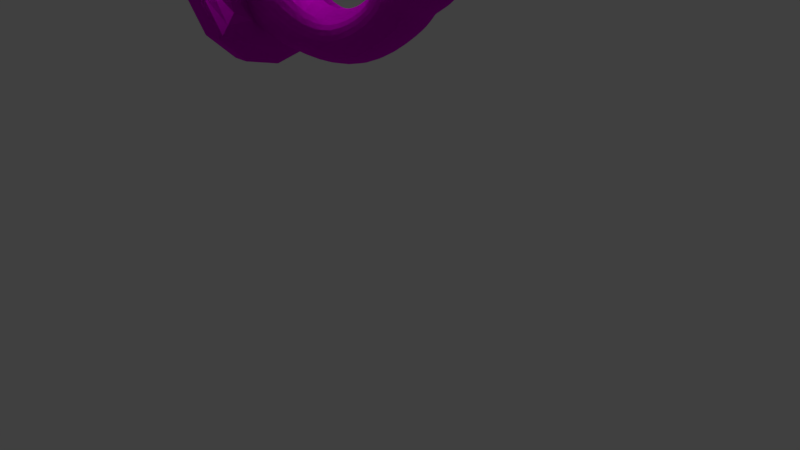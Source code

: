 # Source: TowelHolder.blend  (saved by Blender 2.79.0; exported with 4.5.12 LTS)
import bpy
from mathutils import Matrix  # noqa: F401  (used for matrix-valued properties, if any)

bpy.ops.wm.read_factory_settings(use_empty=True)
scene = bpy.context.scene
scene.name = 'Scene'

# ---- collections
col_collection_1 = bpy.data.collections.new('Collection 1'); scene.collection.children.link(col_collection_1)

# ---- images (referenced by path relative to the original .blend; pixels are not part of the script)
import os
ASSET_DIR = os.environ.get("B2B_ASSET_DIR", "")  # directory of the original .blend (textures are referenced by path, not embedded)
HERE = os.path.dirname(os.path.abspath(__file__))  # packed textures are extracted next to this script under _unpacked/

def load_image(name, relpath, width, height, colorspace="sRGB"):
    """Load a texture the original file referenced (path relative to the .blend, or extracted next to this script)."""
    p = next((c for c in (os.path.join(HERE, relpath), os.path.join(ASSET_DIR, relpath)) if relpath and os.path.exists(c)), "")
    if p:
        img = bpy.data.images.load(p, check_existing=True)
        img.name = name
    else:  # same state as the original file: an image datablock whose file is absent (Cycles renders it pink)
        img = bpy.data.images.new(name, width, height)
        img.source = "FILE"
        img.filepath = "//" + (relpath or name)
    img.colorspace_settings.name = colorspace
    return img
img_brass_0019_normal_jpg_001 = load_image('brass_0019_normal.jpg.001', 'textures/brass_0019_normal.jpg', 1024, 1024, 'Non-Color')
img_brass_0019_c_jpg_001 = load_image('brass_0019_c.jpg.001', 'textures/brass_0019_c.jpg', 1024, 1024, 'sRGB')

# ---- materials (node trees are filled in below, after node groups)
mat_bronze_001 = bpy.data.materials.new('bronze.001')
mat_bronze_001.alpha_threshold = 0.0
mat_bronze_001.roughness = 0.5
mat_bronze_001.line_color = (0.0, 0.0, 0.0, 1.0)
mat_bronze = bpy.data.materials.new('bronze')
mat_bronze.alpha_threshold = 0.0
mat_bronze.roughness = 0.5
mat_bronze.line_color = (0.0, 0.0, 0.0, 1.0)

# ---- material node trees
mat_bronze_001.use_nodes = True; mat_bronze_001.node_tree.nodes.clear()
_N = mat_bronze_001.node_tree.nodes; _L = mat_bronze_001.node_tree.links
n0 = _N.new('ShaderNodeBsdfDiffuse'); n0.name = 'Diffuse BSDF'; n0.location = (403, 463)
n1 = _N.new('ShaderNodeMixShader'); n1.name = 'Mix Shader'; n1.location = (675, 408)
n1.inputs[0].default_value = 0.3545
n2 = _N.new('ShaderNodeOutputMaterial'); n2.name = 'Material Output'; n2.location = (1045, 329)
n3 = _N.new('ShaderNodeBsdfAnisotropic'); n3.name = 'Glossy BSDF'; n3.location = (475, 252)
n3.distribution = 'GGX'
n3.inputs[1].default_value = 0.4472
n4 = _N.new('ShaderNodeNormalMap'); n4.name = 'Normal Map'; n4.location = (226, 125)
n5 = _N.new('ShaderNodeTexImage'); n5.name = 'Image Texture.001'; n5.location = (-107, 154)
n5.width = 275
n5.image = img_brass_0019_normal_jpg_001
n6 = _N.new('ShaderNodeTexImage'); n6.name = 'Image Texture'; n6.location = (-62, 583)
n6.width = 301
n6.image = img_brass_0019_c_jpg_001
_L.new(n0.outputs[0], n1.inputs[1])
_L.new(n6.outputs[0], n0.inputs[0])
_L.new(n5.outputs[0], n4.inputs[1])
_L.new(n1.outputs[0], n2.inputs[0])
_L.new(n3.outputs[0], n1.inputs[2])
_L.new(n4.outputs[0], n3.inputs[4])
_L.new(n4.outputs[0], n0.inputs[2])
_L.new(n6.outputs[0], n3.inputs[0])
n2.is_active_output = True
mat_bronze.use_nodes = True; mat_bronze.node_tree.nodes.clear()
_N = mat_bronze.node_tree.nodes; _L = mat_bronze.node_tree.links
n0 = _N.new('ShaderNodeBsdfDiffuse'); n0.name = 'Diffuse BSDF'; n0.location = (403, 463)
n1 = _N.new('ShaderNodeMixShader'); n1.name = 'Mix Shader'; n1.location = (675, 408)
n1.inputs[0].default_value = 0.3545
n2 = _N.new('ShaderNodeOutputMaterial'); n2.name = 'Material Output'; n2.location = (1045, 329)
n3 = _N.new('ShaderNodeBsdfAnisotropic'); n3.name = 'Glossy BSDF'; n3.location = (475, 252)
n3.distribution = 'GGX'
n3.inputs[1].default_value = 0.4472
n4 = _N.new('ShaderNodeNormalMap'); n4.name = 'Normal Map'; n4.location = (226, 125)
n5 = _N.new('ShaderNodeTexImage'); n5.name = 'Image Texture.001'; n5.location = (-107, 154)
n5.width = 275
n5.image = img_brass_0019_normal_jpg_001
n6 = _N.new('ShaderNodeTexImage'); n6.name = 'Image Texture'; n6.location = (-62, 583)
n6.width = 301
n6.image = img_brass_0019_c_jpg_001
_L.new(n0.outputs[0], n1.inputs[1])
_L.new(n6.outputs[0], n0.inputs[0])
_L.new(n5.outputs[0], n4.inputs[1])
_L.new(n1.outputs[0], n2.inputs[0])
_L.new(n3.outputs[0], n1.inputs[2])
_L.new(n4.outputs[0], n3.inputs[4])
_L.new(n4.outputs[0], n0.inputs[2])
_L.new(n6.outputs[0], n3.inputs[0])
n2.is_active_output = True

# ---- world
world_world = bpy.data.worlds.new('World'); scene.world = world_world
world_world.color = (0.05088, 0.05088, 0.05088)
world_world.use_sun_shadow = False
world_world.sun_shadow_jitter_overblur = 0.0
world_world.cycles.sampling_method = 'MANUAL'

# ---- cameras
cam_camera = bpy.data.cameras.new('Camera')
cam_camera.clip_end = 100.0
cam_camera.lens = 35.0
cam_camera.sensor_width = 32.0
cam_camera.sensor_height = 18.0
cam_camera.ortho_scale = 7.314
cam_camera.dof.focus_distance = 0.0

# ---- lights
light_lamp = bpy.data.lights.new('Lamp', 'POINT')
light_lamp.transmission_factor = 0.0
light_lamp.cutoff_distance = 30.0
light_lamp.energy = 100.0
light_lamp.shadow_buffer_clip_start = 1.001
light_lamp.shadow_soft_size = 0.1
light_lamp.shadow_maximum_resolution = 0.006
light_lamp.use_absolute_resolution = True

# ---- meshes
me_cylinder = bpy.data.meshes.new('Cylinder')
me_cylinder.from_pydata([(0.3158, 1.332, -0.4288), (1.716, 1.0, 1.828), (1.818, 0.9422, -0.4288), (2.423, 0.7071, 1.828), (2.208, -6.072e-08, -0.4288), (2.716, -4.371e-08, 1.828), (1.818, -0.9422, -0.4288), (2.423, -0.7071, 1.828), (0.3158, -1.332, -0.4288), (1.716, -1.0, 1.828), (-0.7042, -0.9422, -0.4288), (1.009, -0.7071, 1.828), (-2.919, 1.341e-08, -0.4288), (0.7161, 1.192e-08, 1.828), (-0.7042, 0.9422, -0.4288), (1.009, 0.7071, 1.828), (2.316, 0.7071, 4.306), (1.716, 1.0, 3.931), (2.564, -4.371e-08, 4.461), (2.316, -0.7071, 4.306), (1.716, -1.0, 3.931), (1.117, -0.7071, 3.555), (0.8683, 1.192e-08, 3.4), (1.117, 0.7071, 3.555), (0.9797, 0.7071, 6.261), (0.6492, 1.0, 5.636), (1.117, -1.128e-07, 6.52), (0.9797, -0.7071, 6.261), (0.6492, -1.0, 5.636), (0.3188, -0.7071, 5.011), (0.1819, -5.718e-08, 4.752), (0.3188, 0.7071, 5.011), (-0.9254, 1.474, 6.614), (-2.117, 0.01281, 7.371), (-1.922, 0.3917, 7.637), (-1.475, 0.732, 7.775), (-0.9442, 0.9594, 7.737), (-0.4104, 1.039, 7.528), (0.045, 0.9594, 7.179), (0.3526, 0.732, 6.745), (-1.762, 0.01281, 7.775), (-1.324, -0.009763, 8.043), (-0.7471, -0.009763, 8.087), (-0.197, -0.009763, 7.906), (0.2421, -0.009763, 7.529), (0.5035, -0.009763, 7.013), (-1.84, -0.3601, 7.641), (-1.423, -0.6762, 7.765), (-0.9301, -0.8874, 7.725), (-0.4364, -0.9616, 7.525), (0.045, -0.9789, 7.179), (0.3526, -0.7515, 6.745), (-2.026, -0.5145, 7.318), (-1.768, -0.9616, 7.169), (-1.381, -1.26, 6.945), (-0.924, -1.365, 6.681), (-0.4308, -1.38, 6.335), (-0.01156, -1.059, 6.099), (-2.213, -0.3601, 6.996), (-2.112, -0.6762, 6.572), (-1.831, -0.8874, 6.166), (-1.412, -0.9616, 5.838), (-0.9067, -0.9789, 5.491), (-0.3758, -0.7515, 5.453), (-2.29, 0.01281, 6.862), (-2.354, -0.009763, 6.215), (-2.093, -0.009763, 5.699), (-1.654, -0.009763, 5.322), (-1.104, -0.009763, 5.141), (-0.5266, -0.009763, 5.185), (-2.317, 0.3917, 6.937), (-2.203, 0.732, 6.483), (-1.896, 0.9594, 6.048), (-1.44, 1.039, 5.7), (-0.9067, 0.9594, 5.491), (-0.3758, 0.732, 5.453), (-2.119, 0.558, 7.287), (-1.839, 1.039, 7.129), (-1.42, 1.361, 6.893), (-0.4308, 1.361, 6.335), (-0.01156, 1.039, 6.099), (0.4426, 1.302, -0.2244), (1.923, 0.9209, -0.2244), (2.305, -5.918e-08, -0.2244), (1.923, -0.9209, -0.2244), (0.4426, -1.302, -0.2244), (-0.549, -0.9209, -0.2244), (-2.694, 1.328e-08, -0.2244), (-0.549, 0.9209, -0.2244), (0.6468, -0.008913, 6.898), (0.1429, 1.048, 5.991), (0.4992, 0.7443, 6.632), (-0.2134, 0.7443, 5.349), (-0.361, 0.01067, 5.084), (-0.2134, -0.723, 5.349), (0.1429, -1.027, 5.991), (0.4992, -0.723, 6.632)], [], [(81, 1, 3, 82), (82, 3, 5, 83), (83, 5, 7, 84), (84, 7, 9, 85), (85, 9, 11, 86), (86, 11, 13, 87), (5, 3, 16, 18), (87, 13, 15, 88), (88, 15, 1, 81), (0, 2, 4, 6, 8, 10, 12, 14), (22, 21, 29, 30), (11, 9, 20, 21), (1, 15, 23, 17), (3, 1, 17, 16), (7, 5, 18, 19), (13, 11, 21, 22), (9, 7, 19, 20), (15, 13, 22, 23), (92, 93, 69, 75), (20, 19, 27, 28), (18, 16, 24, 26), (23, 22, 30, 31), (21, 20, 28, 29), (19, 18, 26, 27), (16, 17, 25, 24), (17, 23, 31, 25), (79, 32, 37, 38), (78, 77, 35, 36), (76, 33, 34), (80, 79, 38, 39), (32, 78, 36, 37), (77, 76, 34, 35), (39, 38, 44, 45), (37, 36, 42, 43), (35, 34, 40, 41), (90, 92, 75, 80), (38, 37, 43, 44), (36, 35, 41, 42), (34, 33, 40), (43, 42, 48, 49), (41, 40, 46, 47), (93, 30, 29, 94), (44, 43, 49, 50), (42, 41, 47, 48), (40, 33, 46), (45, 44, 50, 51), (94, 29, 28, 95), (50, 49, 55, 56), (48, 47, 53, 54), (46, 33, 52), (51, 50, 56, 57), (49, 48, 54, 55), (47, 46, 52, 53), (54, 53, 59, 60), (52, 33, 58), (57, 56, 62, 63), (55, 54, 60, 61), (53, 52, 58, 59), (95, 28, 27, 96), (56, 55, 61, 62), (63, 62, 68, 69), (61, 60, 66, 67), (59, 58, 64, 65), (90, 91, 24, 25), (62, 61, 67, 68), (60, 59, 65, 66), (58, 33, 64), (65, 64, 70, 71), (96, 27, 26, 89), (68, 67, 73, 74), (66, 65, 71, 72), (64, 33, 70), (69, 68, 74, 75), (67, 66, 72, 73), (89, 26, 24, 91), (74, 73, 32, 79), (72, 71, 77, 78), (70, 33, 76), (75, 74, 79, 80), (73, 72, 78, 32), (71, 70, 76, 77), (14, 88, 81, 0), (12, 87, 88, 14), (10, 86, 87, 12), (8, 85, 86, 10), (6, 84, 85, 8), (4, 83, 84, 6), (2, 82, 83, 4), (0, 81, 82, 2), (45, 89, 91, 39), (51, 96, 89, 45), (80, 39, 91, 90), (57, 95, 96, 51), (63, 94, 95, 57), (69, 93, 94, 63), (25, 31, 92, 90), (31, 30, 93, 92)])
_uv = me_cylinder.uv_layers.new(name='UVMap')
_uv.uv.foreach_set('vector', [0.5671, 0.2841, 0.6419, 0.3658, 0.6329, 0.3995, 0.5491, 0.3513, 0.5426, 0.3546, 0.5619, 0.4493, 0.5296, 0.4624, 0.5006, 0.3717, 0.4959, 0.3716, 0.4655, 0.4619, 0.4335, 0.4483, 0.4542, 0.354, 0.4478, 0.3506, 0.3633, 0.3974, 0.3548, 0.3636, 0.4308, 0.2831, 0.4274, 0.276, 0.317, 0.2857, 0.3255, 0.2695, 0.445, 0.231, 0.4449, 0.2304, 0.398, 0.1195, 0.3963, 0.08468, 0.4871, 0.1329, 0.5296, 0.4624, 0.5619, 0.4493, 0.6061, 0.5532, 0.5772, 0.5726, 0.5131, 0.1331, 0.6709, 0.222, 0.6687, 0.2568, 0.5538, 0.2312, 0.5537, 0.2318, 0.6709, 0.2645, 0.6808, 0.2885, 0.5706, 0.2771, 0.5596, 0.276, 0.5414, 0.3442, 0.4984, 0.3616, 0.4556, 0.3436, 0.4384, 0.2751, 0.4565, 0.2288, 0.5001, 0.1283, 0.5422, 0.2294, 0.3247, 0.09085, 0.3194, 0.1253, 0.2445, 0.1156, 0.2562, 0.08281, 0.3255, 0.2695, 0.317, 0.2857, 0.2891, 0.2986, 0.2973, 0.2802, 0.6808, 0.2885, 0.6709, 0.2645, 0.7444, 0.2331, 0.7708, 0.2559, 0.6329, 0.3995, 0.6419, 0.3658, 0.7343, 0.3906, 0.7429, 0.4244, 0.4335, 0.4483, 0.4655, 0.4619, 0.4164, 0.5714, 0.3878, 0.5515, 0.3963, 0.08468, 0.398, 0.1195, 0.3194, 0.1253, 0.3247, 0.09085, 0.3548, 0.3636, 0.3633, 0.3974, 0.2528, 0.4207, 0.262, 0.3871, 0.6687, 0.2568, 0.6709, 0.222, 0.701, 0.184, 0.7086, 0.2239, 0.7878, 0.08716, 0.7765, 0.05515, 0.7847, 0.05171, 0.796, 0.08645, 0.262, 0.3871, 0.2528, 0.4207, 0.15, 0.3886, 0.1736, 0.3631, 0.5772, 0.5726, 0.6061, 0.5532, 0.6676, 0.6417, 0.643, 0.6664, 0.7086, 0.2239, 0.701, 0.184, 0.7107, 0.1239, 0.7303, 0.1193, 0.2973, 0.2802, 0.2891, 0.2986, 0.06337, 0.205, 0.0974, 0.1975, 0.3878, 0.5515, 0.4164, 0.5714, 0.3491, 0.6641, 0.3249, 0.6391, 0.7429, 0.4244, 0.7343, 0.3906, 0.823, 0.368, 0.8463, 0.3939, 0.7708, 0.2559, 0.7444, 0.2331, 0.9036, 0.2212, 0.9375, 0.2292, 0.8685, 0.3251, 0.8872, 0.3065, 0.9208, 0.3458, 0.8996, 0.3614, 0.9085, 0.291, 0.9316, 0.2785, 0.9554, 0.3062, 0.9395, 0.3272, 0.9561, 0.2686, 0.9808, 0.2641, 0.9689, 0.2836, 0.8526, 0.3461, 0.8685, 0.3251, 0.8996, 0.3614, 0.8764, 0.3739, 0.8872, 0.3065, 0.9085, 0.291, 0.9395, 0.3272, 0.9208, 0.3458, 0.9316, 0.2785, 0.9561, 0.2686, 0.9689, 0.2836, 0.9554, 0.3062, 0.6922, 0.6681, 0.7142, 0.6825, 0.6802, 0.716, 0.6661, 0.6937, 0.734, 0.6999, 0.751, 0.72, 0.717, 0.7534, 0.6972, 0.7361, 0.7651, 0.7423, 0.7767, 0.7659, 0.7605, 0.7772, 0.739, 0.7679, 0.9479, 0.2029, 0.9128, 0.194, 0.9153, 0.1856, 0.9506, 0.1948, 0.7142, 0.6825, 0.734, 0.6999, 0.6972, 0.7361, 0.6802, 0.716, 0.751, 0.72, 0.7651, 0.7423, 0.739, 0.7679, 0.717, 0.7534, 0.7767, 0.7659, 0.7824, 0.788, 0.7605, 0.7772, 0.2933, 0.7325, 0.273, 0.7493, 0.2429, 0.7172, 0.2592, 0.6989, 0.2503, 0.7627, 0.229, 0.7723, 0.2168, 0.7585, 0.229, 0.7373, 0.2288, 0.07338, 0.2562, 0.08281, 0.2445, 0.1156, 0.217, 0.1075, 0.3106, 0.7126, 0.2933, 0.7325, 0.2592, 0.6989, 0.277, 0.6787, 0.273, 0.7493, 0.2503, 0.7627, 0.229, 0.7373, 0.2429, 0.7172, 0.229, 0.7723, 0.2059, 0.7804, 0.2168, 0.7585, 0.325, 0.6906, 0.3106, 0.7126, 0.277, 0.6787, 0.2993, 0.6646, 0.08895, 0.1701, 0.0974, 0.1975, 0.06337, 0.205, 0.05379, 0.1785, 0.09735, 0.355, 0.07525, 0.3395, 0.1066, 0.3032, 0.1289, 0.3192, 0.05799, 0.3222, 0.0433, 0.3026, 0.06551, 0.2769, 0.08699, 0.2886, 0.03085, 0.2815, 0.0197, 0.2598, 0.04287, 0.2676, 0.1204, 0.3678, 0.09735, 0.355, 0.1289, 0.3192, 0.1445, 0.3404, 0.07525, 0.3395, 0.05799, 0.3222, 0.08699, 0.2886, 0.1066, 0.3032, 0.0433, 0.3026, 0.03085, 0.2815, 0.04287, 0.2676, 0.06551, 0.2769, 0.026, 0.09663, 0.02514, 0.07217, 0.05803, 0.0638, 0.06898, 0.08568, 0.02696, 0.04777, 0.03026, 0.02353, 0.04476, 0.04324, 0.05046, 0.1704, 0.03891, 0.1468, 0.08529, 0.1354, 0.08596, 0.1618, 0.03026, 0.1207, 0.026, 0.09663, 0.06898, 0.08568, 0.07677, 0.1089, 0.02514, 0.07217, 0.02696, 0.04777, 0.04476, 0.04324, 0.05803, 0.0638, 0.1512, 0.346, 0.1736, 0.3631, 0.15, 0.3886, 0.1271, 0.373, 0.03891, 0.1468, 0.03026, 0.1207, 0.07677, 0.1089, 0.08529, 0.1354, 0.2083, 0.106, 0.1821, 0.103, 0.1976, 0.05781, 0.2201, 0.07144, 0.1556, 0.09414, 0.1328, 0.08535, 0.1479, 0.04106, 0.1736, 0.04694, 0.1108, 0.07467, 0.08925, 0.06307, 0.09236, 0.04497, 0.1216, 0.04018, 0.8455, 0.351, 0.8692, 0.3783, 0.8463, 0.3939, 0.823, 0.368, 0.1821, 0.103, 0.1556, 0.09414, 0.1736, 0.04694, 0.1976, 0.05781, 0.1328, 0.08535, 0.1108, 0.07467, 0.1216, 0.04018, 0.1479, 0.04106, 0.08925, 0.06307, 0.06845, 0.05018, 0.09236, 0.04497, 0.8836, 0.01951, 0.9131, 0.0218, 0.9165, 0.03909, 0.8949, 0.05425, 0.3059, 0.6591, 0.3249, 0.6391, 0.3491, 0.6641, 0.3306, 0.6843, 0.8075, 0.03841, 0.8318, 0.02841, 0.8478, 0.07755, 0.8222, 0.08381, 0.8574, 0.02215, 0.8836, 0.01951, 0.8949, 0.05425, 0.8722, 0.06755, 0.9131, 0.0218, 0.9376, 0.0211, 0.9165, 0.03909, 0.7847, 0.05171, 0.8075, 0.03841, 0.8222, 0.08381, 0.796, 0.08645, 0.8318, 0.02841, 0.8574, 0.02215, 0.8722, 0.06755, 0.8478, 0.07755, 0.6607, 0.6873, 0.643, 0.6664, 0.6676, 0.6417, 0.687, 0.6614, 0.9163, 0.1592, 0.921, 0.1333, 0.971, 0.1463, 0.9625, 0.1713, 0.9296, 0.1084, 0.9415, 0.0849, 0.9768, 0.0941, 0.9758, 0.1204, 0.9559, 0.06284, 0.975, 0.04272, 0.975, 0.06782, 0.9153, 0.1856, 0.9163, 0.1592, 0.9625, 0.1713, 0.9506, 0.1948, 0.921, 0.1333, 0.9296, 0.1084, 0.9758, 0.1204, 0.971, 0.1463, 0.9415, 0.0849, 0.9559, 0.06284, 0.975, 0.06782, 0.9768, 0.0941, 0.5422, 0.2294, 0.5537, 0.2318, 0.5706, 0.2771, 0.5596, 0.276, 0.5001, 0.1283, 0.5131, 0.1331, 0.5538, 0.2312, 0.5422, 0.2294, 0.4565, 0.2288, 0.4449, 0.2304, 0.4871, 0.1329, 0.5001, 0.1283, 0.4384, 0.2751, 0.4274, 0.276, 0.445, 0.231, 0.4565, 0.2288, 0.4556, 0.3436, 0.4478, 0.3506, 0.4308, 0.2831, 0.4384, 0.2751, 0.4984, 0.3616, 0.4959, 0.3716, 0.4542, 0.354, 0.4556, 0.3436, 0.5414, 0.3442, 0.5426, 0.3546, 0.5006, 0.3717, 0.4984, 0.3616, 0.5596, 0.276, 0.5671, 0.2841, 0.5491, 0.3513, 0.5414, 0.3442, 0.6661, 0.6937, 0.6607, 0.6873, 0.687, 0.6614, 0.6922, 0.6681, 0.2993, 0.6646, 0.3059, 0.6591, 0.3306, 0.6843, 0.325, 0.6906, 0.8526, 0.3461, 0.8764, 0.3739, 0.8692, 0.3783, 0.8455, 0.351, 0.1445, 0.3404, 0.1512, 0.346, 0.1271, 0.373, 0.1204, 0.3678, 0.08596, 0.1618, 0.08895, 0.1701, 0.05379, 0.1785, 0.05046, 0.1704, 0.2201, 0.07144, 0.2288, 0.07338, 0.217, 0.1075, 0.2083, 0.106, 0.9375, 0.2292, 0.9036, 0.2212, 0.9128, 0.194, 0.9479, 0.2029, 0.7303, 0.1193, 0.7107, 0.1239, 0.7765, 0.05515, 0.7878, 0.08716])
me_cylinder.materials.append(mat_bronze_001)
me_cylinder.use_remesh_preserve_volume = False
me_cylinder.use_remesh_preserve_attributes = False
me_cylinder.use_mirror_vertex_groups = False
me_cylinder.update()
me_cube = bpy.data.meshes.new('Cube')
me_cube.from_pydata([(-0.5754, 1.32, -2.057), (-0.5754, -1.25, -2.057), (-1.0, -1.25, -2.057), (-1.0, 1.32, -2.057), (-0.5754, 1.32, 1.693), (-0.5754, -1.25, 1.693), (-1.0, -1.25, 1.693), (-1.0, 1.32, 1.693), (-0.6314, 1.32, -2.057), (-0.6314, -1.25, -2.057), (-0.6314, 1.32, 1.693), (-0.6314, -1.25, 1.693), (-0.9634, 1.32, -2.057), (-0.9634, -1.25, -2.057), (-0.9634, 1.32, 1.693), (-0.9634, -1.25, 1.693)], [], [(12, 13, 2, 3), (14, 7, 6, 15), (0, 4, 5, 1), (13, 15, 6, 2), (2, 6, 7, 3), (14, 12, 3, 7), (4, 0, 8, 10), (1, 5, 11, 9), (4, 10, 11, 5), (0, 1, 9, 8), (10, 8, 12, 14), (9, 11, 15, 13), (10, 14, 15, 11), (8, 9, 13, 12)])
_uv = me_cube.uv_layers.new(name='UVMap')
_uv.uv.foreach_set('vector', [0.3625, 0.005424, 0.05539, 0.005425, 0.05537, 6.537e-05, 0.3624, 6.463e-05, 0.3625, 0.5464, 0.3624, 0.5517, 0.05537, 0.5517, 0.05539, 0.5464, 0.3625, 0.0518, 0.3625, 0.5, 0.05539, 0.5, 0.05539, 0.0518, 0.007887, 0.05182, 0.007887, 0.5, 6.463e-05, 0.5001, 6.466e-05, 0.05186, 0.05537, 0.9999, 0.05537, 0.5517, 0.3624, 0.5517, 0.3624, 0.9999, 0.41, 0.5, 0.41, 0.05178, 0.4178, 0.05173, 0.4178, 0.4999, 0.3625, 0.5, 0.3625, 0.0518, 0.3703, 0.05178, 0.3703, 0.5, 0.05539, 0.0518, 0.05539, 0.5, 0.04756, 0.5, 0.04756, 0.05182, 0.3625, 0.5, 0.3625, 0.5067, 0.05539, 0.5067, 0.05539, 0.5, 0.3625, 0.0518, 0.05539, 0.0518, 0.05539, 0.0451, 0.3625, 0.0451, 0.3703, 0.5, 0.3703, 0.05178, 0.41, 0.05178, 0.41, 0.5, 0.04756, 0.05182, 0.04756, 0.5, 0.007887, 0.5, 0.007887, 0.05182, 0.3625, 0.5067, 0.3625, 0.5464, 0.05539, 0.5464, 0.05539, 0.5067, 0.3625, 0.0451, 0.05539, 0.0451, 0.05539, 0.005425, 0.3625, 0.005424])
me_cube.materials.append(mat_bronze)
me_cube.use_remesh_preserve_volume = False
me_cube.use_remesh_preserve_attributes = False
me_cube.use_mirror_vertex_groups = False
me_cube.update()

# ---- objects
ob_towelholder = bpy.data.objects.new('TowelHolder', None)
ob_hanger = bpy.data.objects.new('Hanger', me_cylinder)
ob_base = bpy.data.objects.new('Base', me_cube)
ob_lamp = bpy.data.objects.new('Lamp', light_lamp)
ob_camera = bpy.data.objects.new('Camera', cam_camera)

# ---- transforms, parenting, visibility, modifiers, constraints
ob_towelholder.location = (1.887, -1.451, 1.511)
ob_towelholder.empty_image_offset = (0.0, 0.0)
ob_towelholder.lineart.crease_threshold = 0.0
ob_hanger.parent = ob_towelholder
ob_hanger.matrix_parent_inverse = Matrix(((1.0, 0.0, 0.0, -1.887), (0.0, 1.0, 0.0, 1.451), (0.0, 0.0, 1.0, -1.511), (0.0, 0.0, 0.0, 1.0)))
ob_hanger.location = (-1.688, 0.02674, 3.379)
ob_hanger.rotation_euler = (-0.0, 1.571, 0.0)
ob_hanger.scale = (0.3859, 0.3859, 0.3859)
ob_hanger.lineart.crease_threshold = 0.0
_m = ob_hanger.modifiers.new('Subsurf', 'SUBSURF')
_m.uv_smooth = 'PRESERVE_CORNERS'
_m.quality = 2
_m.levels = 3
_m.show_only_control_edges = False
ob_base.parent = ob_towelholder
ob_base.matrix_parent_inverse = Matrix(((1.0, 0.0, 0.0, -1.887), (0.0, 1.0, 0.0, 1.451), (0.0, 0.0, 1.0, -1.511), (0.0, 0.0, 0.0, 1.0)))
ob_base.location = (-1.154, 0.0, 4.016)
ob_base.lock_rotations_4d = False
ob_base.empty_display_type = 'ARROWS'
ob_base.lineart.crease_threshold = 0.0
_m = ob_base.modifiers.new('Subsurf', 'SUBSURF')
_m.uv_smooth = 'PRESERVE_CORNERS'
_m.quality = 2
_m.levels = 3
_m.show_only_control_edges = False
ob_lamp.location = (-0.5584, 1.005, 5.904)
ob_lamp.rotation_euler = (0.6503, 0.05522, 1.866)
ob_lamp.lock_rotations_4d = False
ob_lamp.empty_display_type = 'ARROWS'
ob_lamp.color = (0.0, 0.0, 0.0, 0.0)
ob_lamp.lineart.crease_threshold = 0.0
ob_camera.location = (7.481, -6.508, 5.344)
ob_camera.rotation_euler = (1.109, 0.0, 0.8149)
ob_camera.lock_rotations_4d = False
ob_camera.empty_display_type = 'ARROWS'
ob_camera.color = (0.0, 0.0, 0.0, 0.0)
ob_camera.display_type = 'WIRE'
ob_camera.lineart.crease_threshold = 0.0

# ---- collection membership
col_collection_1.objects.link(ob_towelholder)
col_collection_1.objects.link(ob_hanger)
col_collection_1.objects.link(ob_base)
col_collection_1.objects.link(ob_lamp)
col_collection_1.objects.link(ob_camera)

# ---- scene / render settings (as saved in the file)
scene.camera = ob_camera
scene.frame_start = 1; scene.frame_end = 250; scene.frame_set(1)
scene.render.engine = 'CYCLES'
scene.render.resolution_percentage = 50
scene.render.dither_intensity = 0.0
scene.cycles.use_denoising = False
scene.cycles.samples = 128
scene.cycles.sampling_pattern = 'TABULATED_SOBOL'
scene.cycles.use_adaptive_sampling = False
scene.cycles.use_light_tree = False
scene.cycles.blur_glossy = 0.0
scene.cycles.sample_clamp_indirect = 0.0
scene.view_settings.view_transform = 'Standard'
bpy.context.view_layer.update()
